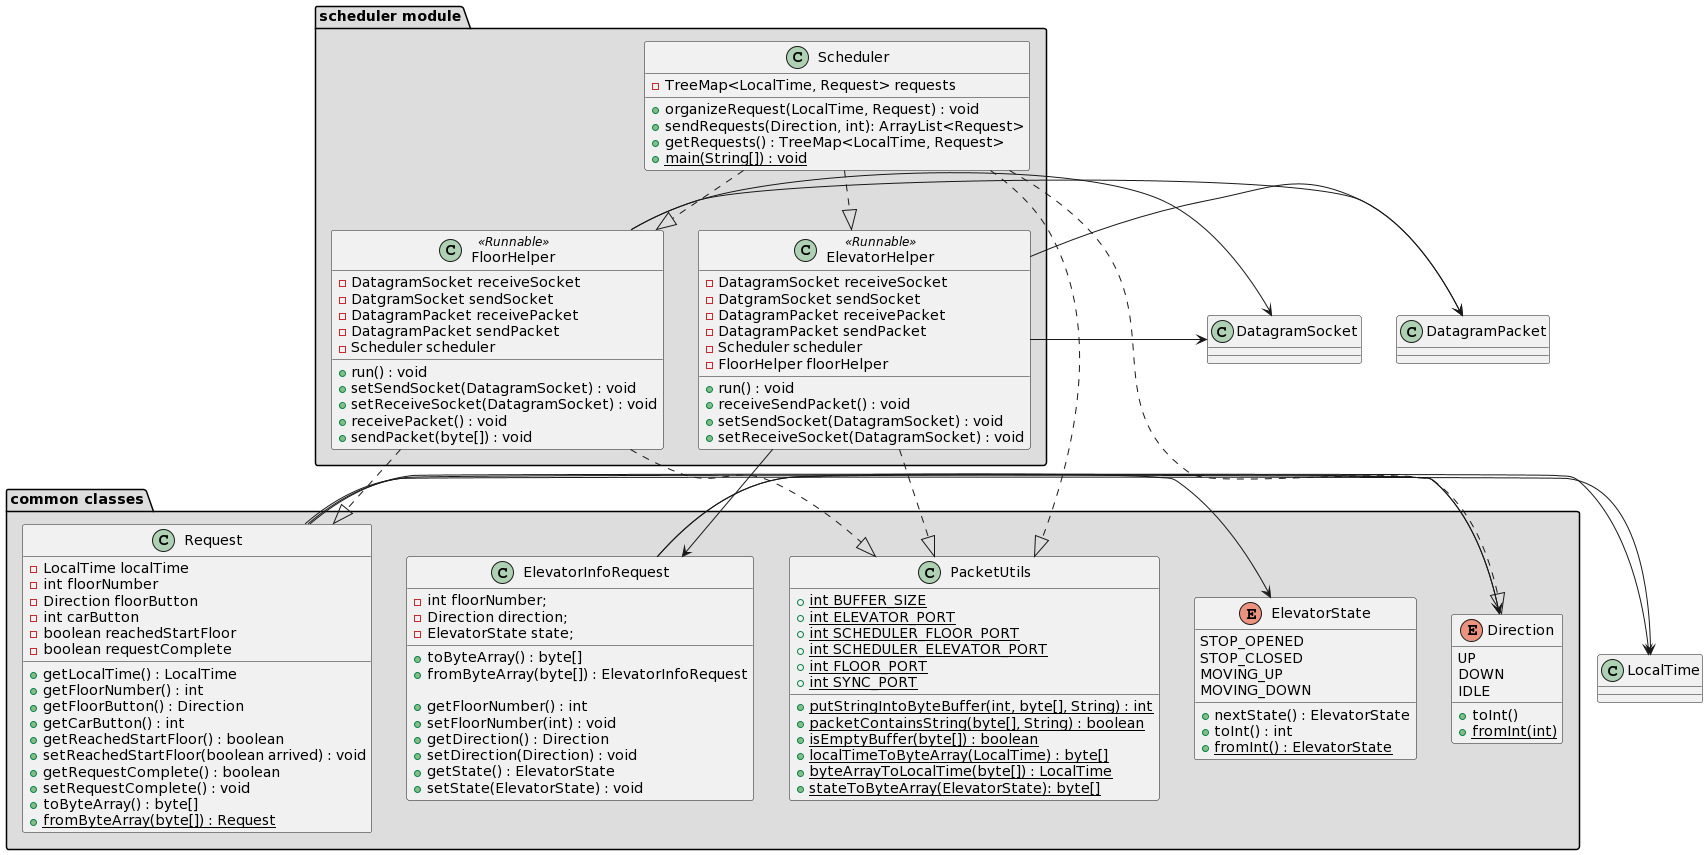

The diagram above was rendered by PlantUML. Its source (embedded in the PNG):
@startuml
package "common classes" #DDDDDD {

class ElevatorInfoRequest {
    - int floorNumber;
    - Direction direction;
    - ElevatorState state;

    + toByteArray() : byte[]
    + fromByteArray(byte[]) : ElevatorInfoRequest

    + getFloorNumber() : int
    + setFloorNumber(int) : void
    + getDirection() : Direction
    + setDirection(Direction) : void
    + getState() : ElevatorState
    + setState(ElevatorState) : void
}

enum Direction {
   UP
   DOWN
   IDLE

   + toInt()
   + {static} fromInt(int)
}

class PacketUtils {
    + {static} int BUFFER_SIZE
    + {static} int ELEVATOR_PORT
    + {static} int SCHEDULER_FLOOR_PORT
    + {static} int SCHEDULER_ELEVATOR_PORT
    + {static} int FLOOR_PORT
    + {static} int SYNC_PORT

    + {static} putStringIntoByteBuffer(int, byte[], String) : int
    + {static} packetContainsString(byte[], String) : boolean
    + {static} isEmptyBuffer(byte[]) : boolean
    + {static} localTimeToByteArray(LocalTime) : byte[]
    + {static} byteArrayToLocalTime(byte[]) : LocalTime
    + {static} stateToByteArray(ElevatorState): byte[]
}

  class Request {
    - LocalTime localTime
    - int floorNumber
    - Direction floorButton
    - int carButton
    - boolean reachedStartFloor
    - boolean requestComplete

    + getLocalTime() : LocalTime
    + getFloorNumber() : int
    + getFloorButton() : Direction
    + getCarButton() : int
    + getReachedStartFloor() : boolean
    + setReachedStartFloor(boolean arrived) : void
    + getRequestComplete() : boolean
    + setRequestComplete() : void
    + toByteArray() : byte[]
    + {static} fromByteArray(byte[]) : Request
} 

enum ElevatorState {
   STOP_OPENED
   STOP_CLOSED
   MOVING_UP
   MOVING_DOWN

   + nextState() : ElevatorState
   + toInt() : int
   + {static} fromInt() : ElevatorState
}

   Request -> Direction
   ElevatorInfoRequest -> Direction
   ElevatorInfoRequest -> ElevatorState
}


Request -> LocalTime



package "scheduler module" #DDDDDD {

    class Scheduler {
       - TreeMap<LocalTime, Request> requests
       
       + organizeRequest(LocalTime, Request) : void
       + sendRequests(Direction, int): ArrayList<Request>
       + getRequests() : TreeMap<LocalTime, Request>
       + {static} main(String[]) : void
    }

    class FloorHelper <<Runnable>> {
        - DatagramSocket receiveSocket
        - DatgramSocket sendSocket
	- DatagramPacket receivePacket
        - DatagramPacket sendPacket
	- Scheduler scheduler
  
        + run() : void
        + setSendSocket(DatagramSocket) : void
        + setReceiveSocket(DatagramSocket) : void
        + receivePacket() : void
        + sendPacket(byte[]) : void
    }

    class ElevatorHelper <<Runnable>> {
        - DatagramSocket receiveSocket
        - DatgramSocket sendSocket
	- DatagramPacket receivePacket
        - DatagramPacket sendPacket
	- Scheduler scheduler
	- FloorHelper floorHelper
  
        + run() : void
        + receiveSendPacket() : void
        + setSendSocket(DatagramSocket) : void
        + setReceiveSocket(DatagramSocket) : void
    }
}


class DatagramSocket {

}

Request -> LocalTime
FloorHelper -> DatagramSocket
ElevatorHelper -> DatagramSocket
FloorHelper -> DatagramPacket
ElevatorHelper -> DatagramPacket
FloorHelper ..|> Request
ElevatorHelper -> ElevatorInfoRequest
FloorHelper ..|> PacketUtils
ElevatorHelper ..|> PacketUtils
Scheduler ..|> Direction
Scheduler ..|> PacketUtils
Scheduler ..|> FloorHelper
Scheduler ..|> ElevatorHelper
@enduml